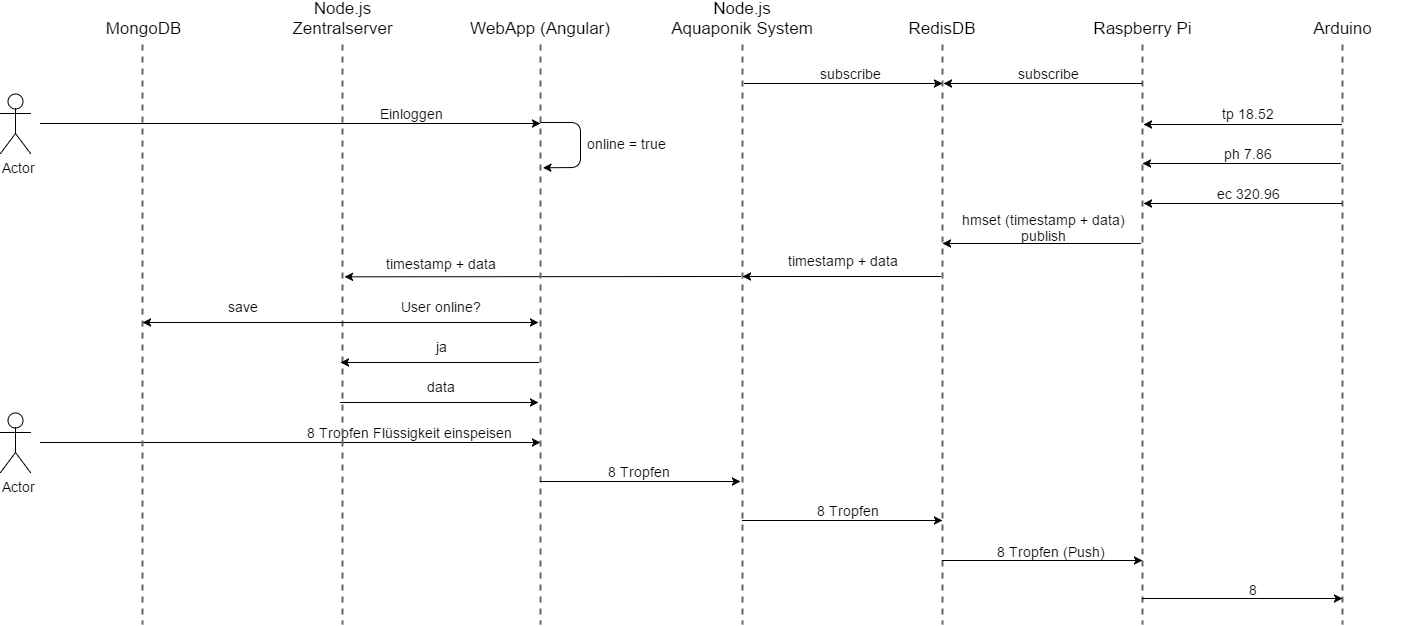

The diagram above was exported from draw.io. Its source (the exported page's mxGraphModel, read from the mxfile embedded in the PNG):
<mxGraphModel dx="2869" dy="1071" grid="1" gridSize="10" guides="1" tooltips="1" connect="1" arrows="1" fold="1" page="1" pageScale="1" pageWidth="826" pageHeight="1169" background="#ffffff" math="0" shadow="0">
  <root>
    <mxCell id="0" />
    <mxCell id="1" parent="0" />
    <mxCell id="2" value="" style="line;strokeWidth=2;direction=south;html=1;labelBackgroundColor=#FFFF00;fillColor=#f5f5f5;fontSize=17;fontColor=#FFFF00;dashed=1;strokeColor=#666666;" vertex="1" parent="1">
      <mxGeometry x="837" y="160" width="10" height="580" as="geometry" />
    </mxCell>
    <mxCell id="3" value="" style="line;strokeWidth=2;direction=south;html=1;labelBackgroundColor=#FFFF00;fillColor=#f5f5f5;fontSize=17;fontColor=#FFFF00;dashed=1;strokeColor=#666666;" vertex="1" parent="1">
      <mxGeometry x="1037" y="160" width="10" height="580" as="geometry" />
    </mxCell>
    <mxCell id="4" value="" style="line;strokeWidth=2;direction=south;html=1;labelBackgroundColor=#FFFF00;fillColor=#f5f5f5;fontSize=17;fontColor=#FFFF00;dashed=1;strokeColor=#666666;" vertex="1" parent="1">
      <mxGeometry x="1237" y="160" width="10" height="580" as="geometry" />
    </mxCell>
    <mxCell id="5" value="&lt;font color=&quot;#000000&quot;&gt;RedisDB&lt;/font&gt;" style="text;html=1;strokeColor=none;fillColor=none;align=center;verticalAlign=middle;whiteSpace=wrap;labelBackgroundColor=none;fontSize=17;fontColor=#FFFF00;" vertex="1" parent="1">
      <mxGeometry x="822" y="134" width="40" height="20" as="geometry" />
    </mxCell>
    <mxCell id="6" value="&lt;font color=&quot;#000000&quot;&gt;Raspberry Pi&lt;/font&gt;" style="text;html=1;strokeColor=none;fillColor=none;align=center;verticalAlign=middle;whiteSpace=wrap;labelBackgroundColor=none;fontSize=17;fontColor=#FFFF00;" vertex="1" parent="1">
      <mxGeometry x="970" y="134" width="145" height="20" as="geometry" />
    </mxCell>
    <mxCell id="7" value="&lt;font color=&quot;#000000&quot;&gt;Arduino&lt;/font&gt;" style="text;html=1;strokeColor=none;fillColor=none;align=center;verticalAlign=middle;whiteSpace=wrap;labelBackgroundColor=none;fontSize=17;fontColor=#FFFF00;" vertex="1" parent="1">
      <mxGeometry x="1170" y="134" width="145" height="20" as="geometry" />
    </mxCell>
    <mxCell id="8" value="" style="endArrow=classic;html=1;strokeColor=#000000;strokeWidth=1;fontSize=17;fontColor=#FFFF00;entryX=0.073;entryY=0.8;entryPerimeter=0;" edge="1" parent="1">
      <mxGeometry width="50" height="50" relative="1" as="geometry">
        <mxPoint x="1241" y="240" as="sourcePoint" />
        <mxPoint x="1043" y="240" as="targetPoint" />
      </mxGeometry>
    </mxCell>
    <mxCell id="9" value="" style="endArrow=classic;html=1;strokeColor=#000000;strokeWidth=1;fontSize=17;fontColor=#FFFF00;entryX=0.073;entryY=0.8;entryPerimeter=0;" edge="1" parent="1">
      <mxGeometry x="1042" y="279" width="50" height="50" as="geometry">
        <mxPoint x="1240" y="279" as="sourcePoint" />
        <mxPoint x="1042" y="279" as="targetPoint" />
      </mxGeometry>
    </mxCell>
    <mxCell id="10" value="" style="endArrow=classic;html=1;strokeColor=#000000;strokeWidth=1;fontSize=17;fontColor=#FFFF00;entryX=0.073;entryY=0.8;entryPerimeter=0;" edge="1" parent="1">
      <mxGeometry x="1043" y="319" width="50" height="50" as="geometry">
        <mxPoint x="1241" y="319" as="sourcePoint" />
        <mxPoint x="1043" y="319" as="targetPoint" />
      </mxGeometry>
    </mxCell>
    <mxCell id="11" value="tp 18.52" style="text;html=1;strokeColor=none;fillColor=none;align=center;verticalAlign=middle;whiteSpace=wrap;labelBackgroundColor=none;fontSize=14;fontColor=#000000;" vertex="1" parent="1">
      <mxGeometry x="1102" y="219" width="90" height="20" as="geometry" />
    </mxCell>
    <mxCell id="12" value="ph 7.86" style="text;html=1;strokeColor=none;fillColor=none;align=center;verticalAlign=middle;whiteSpace=wrap;labelBackgroundColor=none;fontSize=14;fontColor=#000000;" vertex="1" parent="1">
      <mxGeometry x="1102" y="259" width="90" height="20" as="geometry" />
    </mxCell>
    <mxCell id="13" value="ec 320.96" style="text;html=1;strokeColor=none;fillColor=none;align=center;verticalAlign=middle;whiteSpace=wrap;labelBackgroundColor=none;fontSize=14;fontColor=#000000;" vertex="1" parent="1">
      <mxGeometry x="1102" y="299" width="90" height="20" as="geometry" />
    </mxCell>
    <mxCell id="14" value="" style="endArrow=classic;html=1;strokeColor=#000000;strokeWidth=1;fontSize=17;fontColor=#FFFF00;entryX=0.073;entryY=0.8;entryPerimeter=0;" edge="1" parent="1">
      <mxGeometry x="242" y="558" width="50" height="50" as="geometry">
        <mxPoint x="-60" y="558" as="sourcePoint" />
        <mxPoint x="440" y="558" as="targetPoint" />
      </mxGeometry>
    </mxCell>
    <mxCell id="42" value="8 Tropfen Flüssigkeit einspeisen&amp;nbsp;" style="text;html=1;resizable=0;points=[];align=center;verticalAlign=middle;labelBackgroundColor=#FFFFFF;fontSize=14;fontColor=#000000;" vertex="1" connectable="0" parent="14">
      <mxGeometry relative="1" as="geometry">
        <mxPoint x="121" y="-11" as="offset" />
      </mxGeometry>
    </mxCell>
    <mxCell id="16" value="" style="endArrow=classic;html=1;strokeColor=#000000;strokeWidth=1;fontSize=17;fontColor=#FFFF00;entryX=0.073;entryY=0.8;entryPerimeter=0;" edge="1" parent="1">
      <mxGeometry x="842" y="359" width="50" height="50" as="geometry">
        <mxPoint x="1040" y="359" as="sourcePoint" />
        <mxPoint x="842" y="359" as="targetPoint" />
      </mxGeometry>
    </mxCell>
    <mxCell id="17" value="hmset (timestamp + data)&lt;br&gt;publish" style="text;html=1;strokeColor=none;fillColor=none;align=center;verticalAlign=middle;whiteSpace=wrap;labelBackgroundColor=none;fontSize=14;fontColor=#000000;" vertex="1" parent="1">
      <mxGeometry x="842" y="333" width="200" height="20" as="geometry" />
    </mxCell>
    <mxCell id="19" value="" style="line;strokeWidth=2;direction=south;html=1;labelBackgroundColor=#FFFF00;fillColor=#f5f5f5;fontSize=17;fontColor=#FFFF00;dashed=1;strokeColor=#666666;" vertex="1" parent="1">
      <mxGeometry x="637" y="160" width="10" height="580" as="geometry" />
    </mxCell>
    <mxCell id="20" value="&lt;font color=&quot;#000000&quot;&gt;Node.js&lt;/font&gt;&lt;div&gt;&lt;font color=&quot;#000000&quot;&gt;Aquaponik System&lt;/font&gt;&lt;/div&gt;" style="text;html=1;strokeColor=none;fillColor=none;align=center;verticalAlign=middle;whiteSpace=wrap;labelBackgroundColor=none;fontSize=17;fontColor=#FFFF00;" vertex="1" parent="1">
      <mxGeometry x="558" y="124" width="168" height="20" as="geometry" />
    </mxCell>
    <mxCell id="21" value="" style="line;strokeWidth=2;direction=south;html=1;labelBackgroundColor=#FFFF00;fillColor=#f5f5f5;fontSize=17;fontColor=#FFFF00;dashed=1;strokeColor=#666666;" vertex="1" parent="1">
      <mxGeometry x="237" y="160" width="10" height="580" as="geometry" />
    </mxCell>
    <mxCell id="22" value="&lt;font color=&quot;#000000&quot;&gt;Node.js&lt;/font&gt;&lt;div&gt;&lt;font color=&quot;#000000&quot;&gt;Zentralserver&lt;/font&gt;&lt;/div&gt;" style="text;html=1;strokeColor=none;fillColor=none;align=center;verticalAlign=middle;whiteSpace=wrap;labelBackgroundColor=none;fontSize=17;fontColor=#FFFF00;" vertex="1" parent="1">
      <mxGeometry x="222" y="124" width="40" height="20" as="geometry" />
    </mxCell>
    <mxCell id="23" value="" style="endArrow=classic;html=1;strokeColor=#000000;strokeWidth=1;fontSize=17;fontColor=#FFFF00;entryX=0.073;entryY=0.8;entryPerimeter=0;" edge="1" parent="1">
      <mxGeometry x="644" y="199" width="50" height="50" as="geometry">
        <mxPoint x="644" y="199" as="sourcePoint" />
        <mxPoint x="842" y="199" as="targetPoint" />
      </mxGeometry>
    </mxCell>
    <mxCell id="24" value="subscribe" style="text;html=1;strokeColor=none;fillColor=none;align=center;verticalAlign=middle;whiteSpace=wrap;labelBackgroundColor=none;fontSize=14;fontColor=#000000;" vertex="1" parent="1">
      <mxGeometry x="704" y="179" width="90" height="20" as="geometry" />
    </mxCell>
    <mxCell id="25" value="" style="line;strokeWidth=2;direction=south;html=1;labelBackgroundColor=#FFFF00;fillColor=#f5f5f5;fontSize=17;fontColor=#FFFF00;dashed=1;strokeColor=#666666;" vertex="1" parent="1">
      <mxGeometry x="37" y="160" width="10" height="580" as="geometry" />
    </mxCell>
    <mxCell id="26" value="&lt;font color=&quot;#000000&quot;&gt;MongoDB&lt;/font&gt;" style="text;html=1;strokeColor=none;fillColor=none;align=center;verticalAlign=middle;whiteSpace=wrap;labelBackgroundColor=none;fontSize=17;fontColor=#FFFF00;" vertex="1" parent="1">
      <mxGeometry x="22" y="134" width="40" height="20" as="geometry" />
    </mxCell>
    <mxCell id="27" value="" style="endArrow=classic;html=1;strokeColor=#000000;strokeWidth=1;fontSize=17;fontColor=#FFFF00;entryX=0.345;entryY=0.3;entryPerimeter=0;" edge="1" parent="1">
      <mxGeometry x="442" y="392" width="50" height="50" as="geometry">
        <mxPoint x="640" y="392" as="sourcePoint" />
        <mxPoint x="244" y="392.33333333333337" as="targetPoint" />
      </mxGeometry>
    </mxCell>
    <mxCell id="28" value="timestamp + data" style="text;html=1;strokeColor=none;fillColor=none;align=center;verticalAlign=middle;whiteSpace=wrap;labelBackgroundColor=none;fontSize=14;fontColor=#000000;" vertex="1" parent="1">
      <mxGeometry x="240" y="369" width="200" height="20" as="geometry" />
    </mxCell>
    <mxCell id="29" value="" style="endArrow=classic;html=1;strokeColor=#000000;strokeWidth=1;fontSize=17;fontColor=#FFFF00;entryX=0.073;entryY=0.8;entryPerimeter=0;" edge="1" parent="1">
      <mxGeometry x="642" y="392" width="50" height="50" as="geometry">
        <mxPoint x="840" y="392" as="sourcePoint" />
        <mxPoint x="642" y="392" as="targetPoint" />
      </mxGeometry>
    </mxCell>
    <mxCell id="30" value="&lt;font style=&quot;font-size: 14px&quot;&gt;timestamp + data&lt;/font&gt;" style="text;html=1;strokeColor=none;fillColor=none;align=center;verticalAlign=middle;whiteSpace=wrap;labelBackgroundColor=none;fontSize=12;fontColor=#000000;" vertex="1" parent="1">
      <mxGeometry x="642" y="366" width="200" height="20" as="geometry" />
    </mxCell>
    <mxCell id="31" value="" style="endArrow=classic;html=1;strokeColor=#000000;strokeWidth=1;fontSize=17;fontColor=#FFFF00;entryX=0.073;entryY=0.8;entryPerimeter=0;" edge="1" parent="1">
      <mxGeometry x="42" y="438" width="50" height="50" as="geometry">
        <mxPoint x="240" y="438" as="sourcePoint" />
        <mxPoint x="42" y="438" as="targetPoint" />
      </mxGeometry>
    </mxCell>
    <mxCell id="32" value="save" style="text;html=1;strokeColor=none;fillColor=none;align=center;verticalAlign=middle;whiteSpace=wrap;labelBackgroundColor=none;fontSize=14;fontColor=#000000;" vertex="1" parent="1">
      <mxGeometry x="42" y="412" width="200" height="20" as="geometry" />
    </mxCell>
    <mxCell id="33" value="" style="line;strokeWidth=2;direction=south;html=1;labelBackgroundColor=#FFFF00;fillColor=#f5f5f5;fontSize=17;fontColor=#FFFF00;dashed=1;strokeColor=#666666;" vertex="1" parent="1">
      <mxGeometry x="435" y="160" width="10" height="580" as="geometry" />
    </mxCell>
    <mxCell id="34" value="&lt;font color=&quot;#000000&quot;&gt;WebApp (Angular)&lt;/font&gt;" style="text;html=1;strokeColor=none;fillColor=none;align=center;verticalAlign=middle;whiteSpace=wrap;labelBackgroundColor=none;fontSize=17;fontColor=#FFFF00;" vertex="1" parent="1">
      <mxGeometry x="365" y="134" width="150" height="20" as="geometry" />
    </mxCell>
    <mxCell id="35" value="" style="endArrow=classic;html=1;strokeColor=#000000;strokeWidth=1;fontSize=17;fontColor=#FFFF00;entryX=0.073;entryY=0.8;entryPerimeter=0;" edge="1" parent="1">
      <mxGeometry x="240" y="438" width="50" height="50" as="geometry">
        <mxPoint x="240" y="438" as="sourcePoint" />
        <mxPoint x="438" y="438" as="targetPoint" />
      </mxGeometry>
    </mxCell>
    <mxCell id="36" value="User online?" style="text;html=1;strokeColor=none;fillColor=none;align=center;verticalAlign=middle;whiteSpace=wrap;labelBackgroundColor=none;fontSize=14;fontColor=#000000;" vertex="1" parent="1">
      <mxGeometry x="240" y="412" width="200" height="20" as="geometry" />
    </mxCell>
    <mxCell id="37" value="" style="endArrow=classic;html=1;strokeColor=#000000;strokeWidth=1;fontSize=17;fontColor=#FFFF00;entryX=0.073;entryY=0.8;entryPerimeter=0;" edge="1" parent="1">
      <mxGeometry x="240" y="478" width="50" height="50" as="geometry">
        <mxPoint x="438" y="478" as="sourcePoint" />
        <mxPoint x="240" y="478" as="targetPoint" />
      </mxGeometry>
    </mxCell>
    <mxCell id="38" value="ja" style="text;html=1;strokeColor=none;fillColor=none;align=center;verticalAlign=middle;whiteSpace=wrap;labelBackgroundColor=none;fontSize=14;fontColor=#000000;" vertex="1" parent="1">
      <mxGeometry x="240" y="452" width="200" height="20" as="geometry" />
    </mxCell>
    <mxCell id="39" value="" style="endArrow=classic;html=1;strokeColor=#000000;strokeWidth=1;fontSize=17;fontColor=#FFFF00;entryX=0.073;entryY=0.8;entryPerimeter=0;" edge="1" parent="1">
      <mxGeometry x="240" y="518" width="50" height="50" as="geometry">
        <mxPoint x="240" y="518" as="sourcePoint" />
        <mxPoint x="438" y="518" as="targetPoint" />
      </mxGeometry>
    </mxCell>
    <mxCell id="40" value="data" style="text;html=1;strokeColor=none;fillColor=none;align=center;verticalAlign=middle;whiteSpace=wrap;labelBackgroundColor=none;fontSize=14;fontColor=#000000;" vertex="1" parent="1">
      <mxGeometry x="240" y="492" width="200" height="20" as="geometry" />
    </mxCell>
    <mxCell id="41" value="Actor" style="shape=umlActor;verticalLabelPosition=bottom;labelBackgroundColor=#ffffff;verticalAlign=top;html=1;shadow=0;strokeColor=#000000;fillColor=#FFFFFF;fontSize=14;fontColor=#000000;align=left;" vertex="1" parent="1">
      <mxGeometry x="-100" y="528" width="30" height="60" as="geometry" />
    </mxCell>
    <mxCell id="43" value="" style="endArrow=classic;html=1;strokeColor=#000000;strokeWidth=1;fontSize=17;fontColor=#FFFF00;" edge="1" parent="1">
      <mxGeometry x="742" y="597" width="50" height="50" as="geometry">
        <mxPoint x="440" y="597" as="sourcePoint" />
        <mxPoint x="640" y="597" as="targetPoint" />
      </mxGeometry>
    </mxCell>
    <mxCell id="44" value="8 Tropfen&amp;nbsp;" style="text;html=1;resizable=0;points=[];align=center;verticalAlign=middle;labelBackgroundColor=#FFFFFF;fontSize=14;fontColor=#000000;" vertex="1" connectable="0" parent="43">
      <mxGeometry relative="1" as="geometry">
        <mxPoint y="-11" as="offset" />
      </mxGeometry>
    </mxCell>
    <mxCell id="45" value="" style="endArrow=classic;html=1;strokeColor=#000000;strokeWidth=1;fontSize=17;fontColor=#FFFF00;" edge="1" parent="1">
      <mxGeometry x="944" y="636" width="50" height="50" as="geometry">
        <mxPoint x="642" y="636" as="sourcePoint" />
        <mxPoint x="842" y="636" as="targetPoint" />
      </mxGeometry>
    </mxCell>
    <mxCell id="46" value="8 Tropfen&amp;nbsp;" style="text;html=1;resizable=0;points=[];align=center;verticalAlign=middle;labelBackgroundColor=#FFFFFF;fontSize=14;fontColor=#000000;" vertex="1" connectable="0" parent="45">
      <mxGeometry relative="1" as="geometry">
        <mxPoint x="7" y="-11" as="offset" />
      </mxGeometry>
    </mxCell>
    <mxCell id="47" value="" style="endArrow=classic;html=1;strokeColor=#000000;strokeWidth=1;fontSize=17;fontColor=#FFFF00;entryX=0.073;entryY=0.8;entryPerimeter=0;" edge="1" parent="1">
      <mxGeometry x="843" y="199" width="50" height="50" as="geometry">
        <mxPoint x="1041" y="199" as="sourcePoint" />
        <mxPoint x="843" y="199" as="targetPoint" />
      </mxGeometry>
    </mxCell>
    <mxCell id="48" value="subscribe" style="text;html=1;strokeColor=none;fillColor=none;align=center;verticalAlign=middle;whiteSpace=wrap;labelBackgroundColor=none;fontSize=14;fontColor=#000000;" vertex="1" parent="1">
      <mxGeometry x="903" y="179" width="90" height="20" as="geometry" />
    </mxCell>
    <mxCell id="50" value="" style="endArrow=classic;html=1;strokeColor=#000000;strokeWidth=1;fontSize=17;fontColor=#FFFF00;" edge="1" parent="1">
      <mxGeometry x="1144" y="676" width="50" height="50" as="geometry">
        <mxPoint x="842" y="676" as="sourcePoint" />
        <mxPoint x="1042" y="676" as="targetPoint" />
      </mxGeometry>
    </mxCell>
    <mxCell id="51" value="8 Tropfen (Push)&amp;nbsp;" style="text;html=1;resizable=0;points=[];align=center;verticalAlign=middle;labelBackgroundColor=#FFFFFF;fontSize=14;fontColor=#000000;" vertex="1" connectable="0" parent="50">
      <mxGeometry relative="1" as="geometry">
        <mxPoint x="10" y="-10" as="offset" />
      </mxGeometry>
    </mxCell>
    <mxCell id="52" value="" style="endArrow=classic;html=1;strokeColor=#000000;strokeWidth=1;fontSize=17;fontColor=#FFFF00;" edge="1" parent="1">
      <mxGeometry x="1344" y="714" width="50" height="50" as="geometry">
        <mxPoint x="1042" y="714" as="sourcePoint" />
        <mxPoint x="1242" y="714" as="targetPoint" />
      </mxGeometry>
    </mxCell>
    <mxCell id="53" value="8" style="text;html=1;resizable=0;points=[];align=center;verticalAlign=middle;labelBackgroundColor=#FFFFFF;fontSize=14;fontColor=#000000;" vertex="1" connectable="0" parent="52">
      <mxGeometry relative="1" as="geometry">
        <mxPoint x="10" y="-10" as="offset" />
      </mxGeometry>
    </mxCell>
    <mxCell id="54" value="Actor" style="shape=umlActor;verticalLabelPosition=bottom;labelBackgroundColor=#ffffff;verticalAlign=top;html=1;shadow=0;strokeColor=#000000;fillColor=#FFFFFF;fontSize=14;fontColor=#000000;align=left;" vertex="1" parent="1">
      <mxGeometry x="-100" y="209" width="30" height="60" as="geometry" />
    </mxCell>
    <mxCell id="55" value="" style="endArrow=classic;html=1;strokeColor=#000000;strokeWidth=1;fontSize=17;fontColor=#FFFF00;entryX=0.073;entryY=0.8;entryPerimeter=0;" edge="1" parent="1">
      <mxGeometry x="242" y="239" width="50" height="50" as="geometry">
        <mxPoint x="-60" y="239" as="sourcePoint" />
        <mxPoint x="440" y="239" as="targetPoint" />
      </mxGeometry>
    </mxCell>
    <mxCell id="56" value="Einloggen" style="text;html=1;resizable=0;points=[];align=center;verticalAlign=middle;labelBackgroundColor=#FFFFFF;fontSize=14;fontColor=#000000;" vertex="1" connectable="0" parent="55">
      <mxGeometry relative="1" as="geometry">
        <mxPoint x="121" y="-11" as="offset" />
      </mxGeometry>
    </mxCell>
    <mxCell id="57" value="" style="endArrow=classic;html=1;strokeColor=#000000;strokeWidth=1;fontSize=17;fontColor=#FFFF00;entryX=0.212;entryY=0.3;entryPerimeter=0;" edge="1" parent="1" target="33">
      <mxGeometry x="742" y="238" width="50" height="50" as="geometry">
        <mxPoint x="440" y="238" as="sourcePoint" />
        <mxPoint x="510" y="320" as="targetPoint" />
        <Array as="points">
          <mxPoint x="480" y="238" />
          <mxPoint x="480" y="283" />
        </Array>
      </mxGeometry>
    </mxCell>
    <mxCell id="59" value="online = true" style="text;html=1;resizable=0;points=[];align=center;verticalAlign=middle;labelBackgroundColor=#FFFFFF;fontSize=14;fontColor=#000000;" vertex="1" connectable="0" parent="1">
      <mxGeometry x="405" y="269" as="geometry">
        <mxPoint x="121" y="-11" as="offset" />
      </mxGeometry>
    </mxCell>
  </root>
</mxGraphModel>